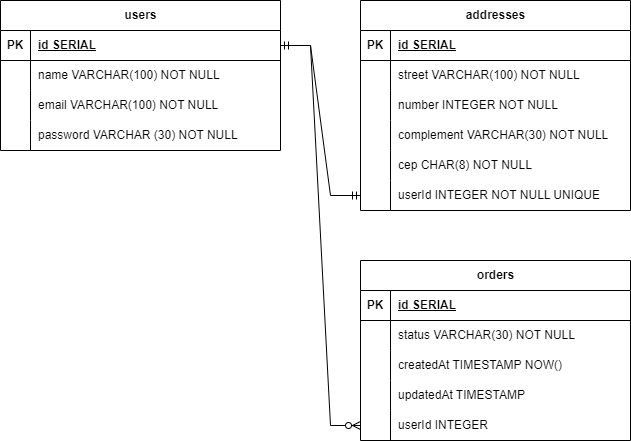

The diagram above was exported from draw.io. Its source (the exported page's mxGraphModel, read from the mxfile embedded in the PNG):
<mxGraphModel dx="941" dy="485" grid="1" gridSize="10" guides="1" tooltips="1" connect="1" arrows="1" fold="1" page="1" pageScale="1" pageWidth="850" pageHeight="1100" math="0" shadow="0" extFonts="Permanent Marker^https://fonts.googleapis.com/css?family=Permanent+Marker">
  <root>
    <mxCell id="0" />
    <mxCell id="1" parent="0" />
    <mxCell id="Pf0tYX3qR5109HsbX4iO-1" value="users" style="shape=table;startSize=30;container=1;collapsible=1;childLayout=tableLayout;fixedRows=1;rowLines=0;fontStyle=1;align=center;resizeLast=1;html=1;" vertex="1" parent="1">
      <mxGeometry x="160" y="120" width="280" height="150" as="geometry" />
    </mxCell>
    <mxCell id="Pf0tYX3qR5109HsbX4iO-2" value="" style="shape=tableRow;horizontal=0;startSize=0;swimlaneHead=0;swimlaneBody=0;fillColor=none;collapsible=0;dropTarget=0;points=[[0,0.5],[1,0.5]];portConstraint=eastwest;top=0;left=0;right=0;bottom=1;" vertex="1" parent="Pf0tYX3qR5109HsbX4iO-1">
      <mxGeometry y="30" width="280" height="30" as="geometry" />
    </mxCell>
    <mxCell id="Pf0tYX3qR5109HsbX4iO-3" value="PK" style="shape=partialRectangle;connectable=0;fillColor=none;top=0;left=0;bottom=0;right=0;fontStyle=1;overflow=hidden;whiteSpace=wrap;html=1;" vertex="1" parent="Pf0tYX3qR5109HsbX4iO-2">
      <mxGeometry width="30" height="30" as="geometry">
        <mxRectangle width="30" height="30" as="alternateBounds" />
      </mxGeometry>
    </mxCell>
    <mxCell id="Pf0tYX3qR5109HsbX4iO-4" value="id SERIAL" style="shape=partialRectangle;connectable=0;fillColor=none;top=0;left=0;bottom=0;right=0;align=left;spacingLeft=6;fontStyle=5;overflow=hidden;whiteSpace=wrap;html=1;" vertex="1" parent="Pf0tYX3qR5109HsbX4iO-2">
      <mxGeometry x="30" width="250" height="30" as="geometry">
        <mxRectangle width="250" height="30" as="alternateBounds" />
      </mxGeometry>
    </mxCell>
    <mxCell id="Pf0tYX3qR5109HsbX4iO-5" value="" style="shape=tableRow;horizontal=0;startSize=0;swimlaneHead=0;swimlaneBody=0;fillColor=none;collapsible=0;dropTarget=0;points=[[0,0.5],[1,0.5]];portConstraint=eastwest;top=0;left=0;right=0;bottom=0;" vertex="1" parent="Pf0tYX3qR5109HsbX4iO-1">
      <mxGeometry y="60" width="280" height="30" as="geometry" />
    </mxCell>
    <mxCell id="Pf0tYX3qR5109HsbX4iO-6" value="" style="shape=partialRectangle;connectable=0;fillColor=none;top=0;left=0;bottom=0;right=0;editable=1;overflow=hidden;whiteSpace=wrap;html=1;" vertex="1" parent="Pf0tYX3qR5109HsbX4iO-5">
      <mxGeometry width="30" height="30" as="geometry">
        <mxRectangle width="30" height="30" as="alternateBounds" />
      </mxGeometry>
    </mxCell>
    <mxCell id="Pf0tYX3qR5109HsbX4iO-7" value="name VARCHAR(100) NOT NULL" style="shape=partialRectangle;connectable=0;fillColor=none;top=0;left=0;bottom=0;right=0;align=left;spacingLeft=6;overflow=hidden;whiteSpace=wrap;html=1;" vertex="1" parent="Pf0tYX3qR5109HsbX4iO-5">
      <mxGeometry x="30" width="250" height="30" as="geometry">
        <mxRectangle width="250" height="30" as="alternateBounds" />
      </mxGeometry>
    </mxCell>
    <mxCell id="Pf0tYX3qR5109HsbX4iO-8" value="" style="shape=tableRow;horizontal=0;startSize=0;swimlaneHead=0;swimlaneBody=0;fillColor=none;collapsible=0;dropTarget=0;points=[[0,0.5],[1,0.5]];portConstraint=eastwest;top=0;left=0;right=0;bottom=0;" vertex="1" parent="Pf0tYX3qR5109HsbX4iO-1">
      <mxGeometry y="90" width="280" height="30" as="geometry" />
    </mxCell>
    <mxCell id="Pf0tYX3qR5109HsbX4iO-9" value="" style="shape=partialRectangle;connectable=0;fillColor=none;top=0;left=0;bottom=0;right=0;editable=1;overflow=hidden;whiteSpace=wrap;html=1;" vertex="1" parent="Pf0tYX3qR5109HsbX4iO-8">
      <mxGeometry width="30" height="30" as="geometry">
        <mxRectangle width="30" height="30" as="alternateBounds" />
      </mxGeometry>
    </mxCell>
    <mxCell id="Pf0tYX3qR5109HsbX4iO-10" value="email VARCHAR(100) NOT NULL" style="shape=partialRectangle;connectable=0;fillColor=none;top=0;left=0;bottom=0;right=0;align=left;spacingLeft=6;overflow=hidden;whiteSpace=wrap;html=1;" vertex="1" parent="Pf0tYX3qR5109HsbX4iO-8">
      <mxGeometry x="30" width="250" height="30" as="geometry">
        <mxRectangle width="250" height="30" as="alternateBounds" />
      </mxGeometry>
    </mxCell>
    <mxCell id="Pf0tYX3qR5109HsbX4iO-11" value="" style="shape=tableRow;horizontal=0;startSize=0;swimlaneHead=0;swimlaneBody=0;fillColor=none;collapsible=0;dropTarget=0;points=[[0,0.5],[1,0.5]];portConstraint=eastwest;top=0;left=0;right=0;bottom=0;" vertex="1" parent="Pf0tYX3qR5109HsbX4iO-1">
      <mxGeometry y="120" width="280" height="30" as="geometry" />
    </mxCell>
    <mxCell id="Pf0tYX3qR5109HsbX4iO-12" value="" style="shape=partialRectangle;connectable=0;fillColor=none;top=0;left=0;bottom=0;right=0;editable=1;overflow=hidden;whiteSpace=wrap;html=1;" vertex="1" parent="Pf0tYX3qR5109HsbX4iO-11">
      <mxGeometry width="30" height="30" as="geometry">
        <mxRectangle width="30" height="30" as="alternateBounds" />
      </mxGeometry>
    </mxCell>
    <mxCell id="Pf0tYX3qR5109HsbX4iO-13" value="password VARCHAR (30) NOT NULL" style="shape=partialRectangle;connectable=0;fillColor=none;top=0;left=0;bottom=0;right=0;align=left;spacingLeft=6;overflow=hidden;whiteSpace=wrap;html=1;" vertex="1" parent="Pf0tYX3qR5109HsbX4iO-11">
      <mxGeometry x="30" width="250" height="30" as="geometry">
        <mxRectangle width="250" height="30" as="alternateBounds" />
      </mxGeometry>
    </mxCell>
    <mxCell id="Pf0tYX3qR5109HsbX4iO-14" value="addresses" style="shape=table;startSize=30;container=1;collapsible=1;childLayout=tableLayout;fixedRows=1;rowLines=0;fontStyle=1;align=center;resizeLast=1;html=1;" vertex="1" parent="1">
      <mxGeometry x="520" y="120" width="270" height="210" as="geometry" />
    </mxCell>
    <mxCell id="Pf0tYX3qR5109HsbX4iO-15" value="" style="shape=tableRow;horizontal=0;startSize=0;swimlaneHead=0;swimlaneBody=0;fillColor=none;collapsible=0;dropTarget=0;points=[[0,0.5],[1,0.5]];portConstraint=eastwest;top=0;left=0;right=0;bottom=1;" vertex="1" parent="Pf0tYX3qR5109HsbX4iO-14">
      <mxGeometry y="30" width="270" height="30" as="geometry" />
    </mxCell>
    <mxCell id="Pf0tYX3qR5109HsbX4iO-16" value="PK" style="shape=partialRectangle;connectable=0;fillColor=none;top=0;left=0;bottom=0;right=0;fontStyle=1;overflow=hidden;whiteSpace=wrap;html=1;" vertex="1" parent="Pf0tYX3qR5109HsbX4iO-15">
      <mxGeometry width="30" height="30" as="geometry">
        <mxRectangle width="30" height="30" as="alternateBounds" />
      </mxGeometry>
    </mxCell>
    <mxCell id="Pf0tYX3qR5109HsbX4iO-17" value="id SERIAL" style="shape=partialRectangle;connectable=0;fillColor=none;top=0;left=0;bottom=0;right=0;align=left;spacingLeft=6;fontStyle=5;overflow=hidden;whiteSpace=wrap;html=1;" vertex="1" parent="Pf0tYX3qR5109HsbX4iO-15">
      <mxGeometry x="30" width="240" height="30" as="geometry">
        <mxRectangle width="240" height="30" as="alternateBounds" />
      </mxGeometry>
    </mxCell>
    <mxCell id="Pf0tYX3qR5109HsbX4iO-18" value="" style="shape=tableRow;horizontal=0;startSize=0;swimlaneHead=0;swimlaneBody=0;fillColor=none;collapsible=0;dropTarget=0;points=[[0,0.5],[1,0.5]];portConstraint=eastwest;top=0;left=0;right=0;bottom=0;" vertex="1" parent="Pf0tYX3qR5109HsbX4iO-14">
      <mxGeometry y="60" width="270" height="30" as="geometry" />
    </mxCell>
    <mxCell id="Pf0tYX3qR5109HsbX4iO-19" value="" style="shape=partialRectangle;connectable=0;fillColor=none;top=0;left=0;bottom=0;right=0;editable=1;overflow=hidden;whiteSpace=wrap;html=1;" vertex="1" parent="Pf0tYX3qR5109HsbX4iO-18">
      <mxGeometry width="30" height="30" as="geometry">
        <mxRectangle width="30" height="30" as="alternateBounds" />
      </mxGeometry>
    </mxCell>
    <mxCell id="Pf0tYX3qR5109HsbX4iO-20" value="street VARCHAR(100) NOT NULL" style="shape=partialRectangle;connectable=0;fillColor=none;top=0;left=0;bottom=0;right=0;align=left;spacingLeft=6;overflow=hidden;whiteSpace=wrap;html=1;" vertex="1" parent="Pf0tYX3qR5109HsbX4iO-18">
      <mxGeometry x="30" width="240" height="30" as="geometry">
        <mxRectangle width="240" height="30" as="alternateBounds" />
      </mxGeometry>
    </mxCell>
    <mxCell id="Pf0tYX3qR5109HsbX4iO-21" value="" style="shape=tableRow;horizontal=0;startSize=0;swimlaneHead=0;swimlaneBody=0;fillColor=none;collapsible=0;dropTarget=0;points=[[0,0.5],[1,0.5]];portConstraint=eastwest;top=0;left=0;right=0;bottom=0;" vertex="1" parent="Pf0tYX3qR5109HsbX4iO-14">
      <mxGeometry y="90" width="270" height="30" as="geometry" />
    </mxCell>
    <mxCell id="Pf0tYX3qR5109HsbX4iO-22" value="" style="shape=partialRectangle;connectable=0;fillColor=none;top=0;left=0;bottom=0;right=0;editable=1;overflow=hidden;whiteSpace=wrap;html=1;" vertex="1" parent="Pf0tYX3qR5109HsbX4iO-21">
      <mxGeometry width="30" height="30" as="geometry">
        <mxRectangle width="30" height="30" as="alternateBounds" />
      </mxGeometry>
    </mxCell>
    <mxCell id="Pf0tYX3qR5109HsbX4iO-23" value="number INTEGER NOT NULL" style="shape=partialRectangle;connectable=0;fillColor=none;top=0;left=0;bottom=0;right=0;align=left;spacingLeft=6;overflow=hidden;whiteSpace=wrap;html=1;" vertex="1" parent="Pf0tYX3qR5109HsbX4iO-21">
      <mxGeometry x="30" width="240" height="30" as="geometry">
        <mxRectangle width="240" height="30" as="alternateBounds" />
      </mxGeometry>
    </mxCell>
    <mxCell id="Pf0tYX3qR5109HsbX4iO-24" value="" style="shape=tableRow;horizontal=0;startSize=0;swimlaneHead=0;swimlaneBody=0;fillColor=none;collapsible=0;dropTarget=0;points=[[0,0.5],[1,0.5]];portConstraint=eastwest;top=0;left=0;right=0;bottom=0;" vertex="1" parent="Pf0tYX3qR5109HsbX4iO-14">
      <mxGeometry y="120" width="270" height="30" as="geometry" />
    </mxCell>
    <mxCell id="Pf0tYX3qR5109HsbX4iO-25" value="" style="shape=partialRectangle;connectable=0;fillColor=none;top=0;left=0;bottom=0;right=0;editable=1;overflow=hidden;whiteSpace=wrap;html=1;" vertex="1" parent="Pf0tYX3qR5109HsbX4iO-24">
      <mxGeometry width="30" height="30" as="geometry">
        <mxRectangle width="30" height="30" as="alternateBounds" />
      </mxGeometry>
    </mxCell>
    <mxCell id="Pf0tYX3qR5109HsbX4iO-26" value="complement VARCHAR(30) NOT NULL" style="shape=partialRectangle;connectable=0;fillColor=none;top=0;left=0;bottom=0;right=0;align=left;spacingLeft=6;overflow=hidden;whiteSpace=wrap;html=1;" vertex="1" parent="Pf0tYX3qR5109HsbX4iO-24">
      <mxGeometry x="30" width="240" height="30" as="geometry">
        <mxRectangle width="240" height="30" as="alternateBounds" />
      </mxGeometry>
    </mxCell>
    <mxCell id="Pf0tYX3qR5109HsbX4iO-27" value="" style="shape=tableRow;horizontal=0;startSize=0;swimlaneHead=0;swimlaneBody=0;fillColor=none;collapsible=0;dropTarget=0;points=[[0,0.5],[1,0.5]];portConstraint=eastwest;top=0;left=0;right=0;bottom=0;" vertex="1" parent="Pf0tYX3qR5109HsbX4iO-14">
      <mxGeometry y="150" width="270" height="30" as="geometry" />
    </mxCell>
    <mxCell id="Pf0tYX3qR5109HsbX4iO-28" value="" style="shape=partialRectangle;connectable=0;fillColor=none;top=0;left=0;bottom=0;right=0;editable=1;overflow=hidden;whiteSpace=wrap;html=1;" vertex="1" parent="Pf0tYX3qR5109HsbX4iO-27">
      <mxGeometry width="30" height="30" as="geometry">
        <mxRectangle width="30" height="30" as="alternateBounds" />
      </mxGeometry>
    </mxCell>
    <mxCell id="Pf0tYX3qR5109HsbX4iO-29" value="cep CHAR(8) NOT NULL" style="shape=partialRectangle;connectable=0;fillColor=none;top=0;left=0;bottom=0;right=0;align=left;spacingLeft=6;overflow=hidden;whiteSpace=wrap;html=1;" vertex="1" parent="Pf0tYX3qR5109HsbX4iO-27">
      <mxGeometry x="30" width="240" height="30" as="geometry">
        <mxRectangle width="240" height="30" as="alternateBounds" />
      </mxGeometry>
    </mxCell>
    <mxCell id="Pf0tYX3qR5109HsbX4iO-30" value="" style="shape=tableRow;horizontal=0;startSize=0;swimlaneHead=0;swimlaneBody=0;fillColor=none;collapsible=0;dropTarget=0;points=[[0,0.5],[1,0.5]];portConstraint=eastwest;top=0;left=0;right=0;bottom=0;" vertex="1" parent="Pf0tYX3qR5109HsbX4iO-14">
      <mxGeometry y="180" width="270" height="30" as="geometry" />
    </mxCell>
    <mxCell id="Pf0tYX3qR5109HsbX4iO-31" value="" style="shape=partialRectangle;connectable=0;fillColor=none;top=0;left=0;bottom=0;right=0;editable=1;overflow=hidden;whiteSpace=wrap;html=1;" vertex="1" parent="Pf0tYX3qR5109HsbX4iO-30">
      <mxGeometry width="30" height="30" as="geometry">
        <mxRectangle width="30" height="30" as="alternateBounds" />
      </mxGeometry>
    </mxCell>
    <mxCell id="Pf0tYX3qR5109HsbX4iO-32" value="userId INTEGER NOT NULL UNIQUE" style="shape=partialRectangle;connectable=0;fillColor=none;top=0;left=0;bottom=0;right=0;align=left;spacingLeft=6;overflow=hidden;whiteSpace=wrap;html=1;" vertex="1" parent="Pf0tYX3qR5109HsbX4iO-30">
      <mxGeometry x="30" width="240" height="30" as="geometry">
        <mxRectangle width="240" height="30" as="alternateBounds" />
      </mxGeometry>
    </mxCell>
    <mxCell id="Pf0tYX3qR5109HsbX4iO-33" value="" style="edgeStyle=entityRelationEdgeStyle;fontSize=12;html=1;endArrow=ERmandOne;startArrow=ERmandOne;rounded=0;exitX=1;exitY=0.5;exitDx=0;exitDy=0;entryX=0;entryY=0.5;entryDx=0;entryDy=0;" edge="1" parent="1" source="Pf0tYX3qR5109HsbX4iO-2" target="Pf0tYX3qR5109HsbX4iO-30">
      <mxGeometry width="100" height="100" relative="1" as="geometry">
        <mxPoint x="480" y="320" as="sourcePoint" />
        <mxPoint x="580" y="220" as="targetPoint" />
      </mxGeometry>
    </mxCell>
    <mxCell id="Pf0tYX3qR5109HsbX4iO-34" value="orders" style="shape=table;startSize=30;container=1;collapsible=1;childLayout=tableLayout;fixedRows=1;rowLines=0;fontStyle=1;align=center;resizeLast=1;html=1;" vertex="1" parent="1">
      <mxGeometry x="520" y="380" width="270" height="180" as="geometry" />
    </mxCell>
    <mxCell id="Pf0tYX3qR5109HsbX4iO-35" value="" style="shape=tableRow;horizontal=0;startSize=0;swimlaneHead=0;swimlaneBody=0;fillColor=none;collapsible=0;dropTarget=0;points=[[0,0.5],[1,0.5]];portConstraint=eastwest;top=0;left=0;right=0;bottom=1;" vertex="1" parent="Pf0tYX3qR5109HsbX4iO-34">
      <mxGeometry y="30" width="270" height="30" as="geometry" />
    </mxCell>
    <mxCell id="Pf0tYX3qR5109HsbX4iO-36" value="PK" style="shape=partialRectangle;connectable=0;fillColor=none;top=0;left=0;bottom=0;right=0;fontStyle=1;overflow=hidden;whiteSpace=wrap;html=1;" vertex="1" parent="Pf0tYX3qR5109HsbX4iO-35">
      <mxGeometry width="30" height="30" as="geometry">
        <mxRectangle width="30" height="30" as="alternateBounds" />
      </mxGeometry>
    </mxCell>
    <mxCell id="Pf0tYX3qR5109HsbX4iO-37" value="id SERIAL" style="shape=partialRectangle;connectable=0;fillColor=none;top=0;left=0;bottom=0;right=0;align=left;spacingLeft=6;fontStyle=5;overflow=hidden;whiteSpace=wrap;html=1;" vertex="1" parent="Pf0tYX3qR5109HsbX4iO-35">
      <mxGeometry x="30" width="240" height="30" as="geometry">
        <mxRectangle width="240" height="30" as="alternateBounds" />
      </mxGeometry>
    </mxCell>
    <mxCell id="Pf0tYX3qR5109HsbX4iO-38" value="" style="shape=tableRow;horizontal=0;startSize=0;swimlaneHead=0;swimlaneBody=0;fillColor=none;collapsible=0;dropTarget=0;points=[[0,0.5],[1,0.5]];portConstraint=eastwest;top=0;left=0;right=0;bottom=0;" vertex="1" parent="Pf0tYX3qR5109HsbX4iO-34">
      <mxGeometry y="60" width="270" height="30" as="geometry" />
    </mxCell>
    <mxCell id="Pf0tYX3qR5109HsbX4iO-39" value="" style="shape=partialRectangle;connectable=0;fillColor=none;top=0;left=0;bottom=0;right=0;editable=1;overflow=hidden;whiteSpace=wrap;html=1;" vertex="1" parent="Pf0tYX3qR5109HsbX4iO-38">
      <mxGeometry width="30" height="30" as="geometry">
        <mxRectangle width="30" height="30" as="alternateBounds" />
      </mxGeometry>
    </mxCell>
    <mxCell id="Pf0tYX3qR5109HsbX4iO-40" value="status VARCHAR(30) NOT NULL" style="shape=partialRectangle;connectable=0;fillColor=none;top=0;left=0;bottom=0;right=0;align=left;spacingLeft=6;overflow=hidden;whiteSpace=wrap;html=1;" vertex="1" parent="Pf0tYX3qR5109HsbX4iO-38">
      <mxGeometry x="30" width="240" height="30" as="geometry">
        <mxRectangle width="240" height="30" as="alternateBounds" />
      </mxGeometry>
    </mxCell>
    <mxCell id="Pf0tYX3qR5109HsbX4iO-41" value="" style="shape=tableRow;horizontal=0;startSize=0;swimlaneHead=0;swimlaneBody=0;fillColor=none;collapsible=0;dropTarget=0;points=[[0,0.5],[1,0.5]];portConstraint=eastwest;top=0;left=0;right=0;bottom=0;" vertex="1" parent="Pf0tYX3qR5109HsbX4iO-34">
      <mxGeometry y="90" width="270" height="30" as="geometry" />
    </mxCell>
    <mxCell id="Pf0tYX3qR5109HsbX4iO-42" value="" style="shape=partialRectangle;connectable=0;fillColor=none;top=0;left=0;bottom=0;right=0;editable=1;overflow=hidden;whiteSpace=wrap;html=1;" vertex="1" parent="Pf0tYX3qR5109HsbX4iO-41">
      <mxGeometry width="30" height="30" as="geometry">
        <mxRectangle width="30" height="30" as="alternateBounds" />
      </mxGeometry>
    </mxCell>
    <mxCell id="Pf0tYX3qR5109HsbX4iO-43" value="createdAt TIMESTAMP NOW()" style="shape=partialRectangle;connectable=0;fillColor=none;top=0;left=0;bottom=0;right=0;align=left;spacingLeft=6;overflow=hidden;whiteSpace=wrap;html=1;" vertex="1" parent="Pf0tYX3qR5109HsbX4iO-41">
      <mxGeometry x="30" width="240" height="30" as="geometry">
        <mxRectangle width="240" height="30" as="alternateBounds" />
      </mxGeometry>
    </mxCell>
    <mxCell id="Pf0tYX3qR5109HsbX4iO-44" value="" style="shape=tableRow;horizontal=0;startSize=0;swimlaneHead=0;swimlaneBody=0;fillColor=none;collapsible=0;dropTarget=0;points=[[0,0.5],[1,0.5]];portConstraint=eastwest;top=0;left=0;right=0;bottom=0;" vertex="1" parent="Pf0tYX3qR5109HsbX4iO-34">
      <mxGeometry y="120" width="270" height="30" as="geometry" />
    </mxCell>
    <mxCell id="Pf0tYX3qR5109HsbX4iO-45" value="" style="shape=partialRectangle;connectable=0;fillColor=none;top=0;left=0;bottom=0;right=0;editable=1;overflow=hidden;whiteSpace=wrap;html=1;" vertex="1" parent="Pf0tYX3qR5109HsbX4iO-44">
      <mxGeometry width="30" height="30" as="geometry">
        <mxRectangle width="30" height="30" as="alternateBounds" />
      </mxGeometry>
    </mxCell>
    <mxCell id="Pf0tYX3qR5109HsbX4iO-46" value="updatedAt TIMESTAMP" style="shape=partialRectangle;connectable=0;fillColor=none;top=0;left=0;bottom=0;right=0;align=left;spacingLeft=6;overflow=hidden;whiteSpace=wrap;html=1;" vertex="1" parent="Pf0tYX3qR5109HsbX4iO-44">
      <mxGeometry x="30" width="240" height="30" as="geometry">
        <mxRectangle width="240" height="30" as="alternateBounds" />
      </mxGeometry>
    </mxCell>
    <mxCell id="Pf0tYX3qR5109HsbX4iO-47" value="" style="shape=tableRow;horizontal=0;startSize=0;swimlaneHead=0;swimlaneBody=0;fillColor=none;collapsible=0;dropTarget=0;points=[[0,0.5],[1,0.5]];portConstraint=eastwest;top=0;left=0;right=0;bottom=0;" vertex="1" parent="Pf0tYX3qR5109HsbX4iO-34">
      <mxGeometry y="150" width="270" height="30" as="geometry" />
    </mxCell>
    <mxCell id="Pf0tYX3qR5109HsbX4iO-48" value="" style="shape=partialRectangle;connectable=0;fillColor=none;top=0;left=0;bottom=0;right=0;editable=1;overflow=hidden;whiteSpace=wrap;html=1;" vertex="1" parent="Pf0tYX3qR5109HsbX4iO-47">
      <mxGeometry width="30" height="30" as="geometry">
        <mxRectangle width="30" height="30" as="alternateBounds" />
      </mxGeometry>
    </mxCell>
    <mxCell id="Pf0tYX3qR5109HsbX4iO-49" value="userId INTEGER" style="shape=partialRectangle;connectable=0;fillColor=none;top=0;left=0;bottom=0;right=0;align=left;spacingLeft=6;overflow=hidden;whiteSpace=wrap;html=1;" vertex="1" parent="Pf0tYX3qR5109HsbX4iO-47">
      <mxGeometry x="30" width="240" height="30" as="geometry">
        <mxRectangle width="240" height="30" as="alternateBounds" />
      </mxGeometry>
    </mxCell>
    <mxCell id="Pf0tYX3qR5109HsbX4iO-50" value="" style="edgeStyle=entityRelationEdgeStyle;fontSize=12;html=1;endArrow=ERzeroToMany;endFill=1;rounded=0;entryX=0;entryY=0.5;entryDx=0;entryDy=0;" edge="1" parent="1" source="Pf0tYX3qR5109HsbX4iO-2" target="Pf0tYX3qR5109HsbX4iO-47">
      <mxGeometry width="100" height="100" relative="1" as="geometry">
        <mxPoint x="480" y="370" as="sourcePoint" />
        <mxPoint x="580" y="270" as="targetPoint" />
      </mxGeometry>
    </mxCell>
  </root>
</mxGraphModel>